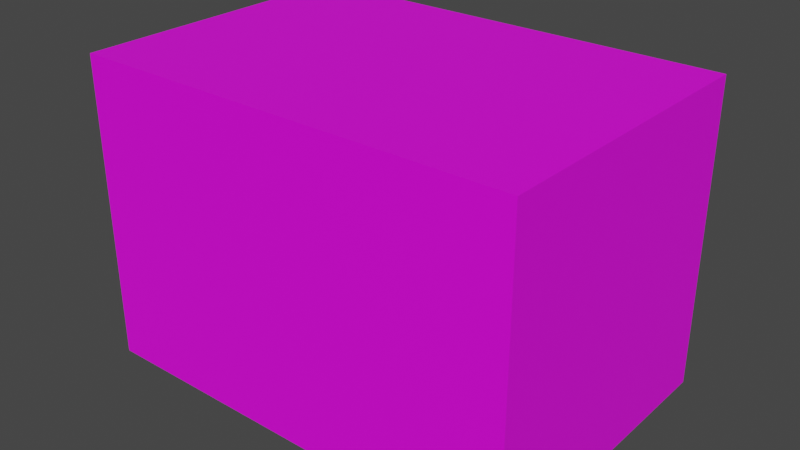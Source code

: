 # Source: 209_00B.blend  (saved by Blender 2.93.21; exported with 4.5.12 LTS)
import bpy
from mathutils import Matrix  # noqa: F401  (used for matrix-valued properties, if any)

bpy.ops.wm.read_factory_settings(use_empty=True)
scene = bpy.context.scene
scene.name = 'Scene'

# ---- collections
col_collection = bpy.data.collections.new('Collection'); scene.collection.children.link(col_collection)

# ---- images (referenced by path relative to the original .blend; pixels are not part of the script)
import os
ASSET_DIR = os.environ.get("B2B_ASSET_DIR", "")  # directory of the original .blend (textures are referenced by path, not embedded)
HERE = os.path.dirname(os.path.abspath(__file__))  # packed textures are extracted next to this script under _unpacked/

def load_image(name, relpath, width, height, colorspace="sRGB"):
    """Load a texture the original file referenced (path relative to the .blend, or extracted next to this script)."""
    p = next((c for c in (os.path.join(HERE, relpath), os.path.join(ASSET_DIR, relpath)) if relpath and os.path.exists(c)), "")
    if p:
        img = bpy.data.images.load(p, check_existing=True)
        img.name = name
    else:  # same state as the original file: an image datablock whose file is absent (Cycles renders it pink)
        img = bpy.data.images.new(name, width, height)
        img.source = "FILE"
        img.filepath = "//" + (relpath or name)
    img.colorspace_settings.name = colorspace
    return img
img_209_00b_jpg = load_image('209_00B.jpg', 'imgs/209_00B.jpg', 1024, 1024, 'sRGB')

# ---- materials (node trees are filled in below, after node groups)
mat_material = bpy.data.materials.new('material')
mat_material.use_transparent_shadow = False

# ---- material node trees
mat_material.use_nodes = True; mat_material.node_tree.nodes.clear()
_N = mat_material.node_tree.nodes; _L = mat_material.node_tree.links
n0 = _N.new('ShaderNodeBsdfPrincipled'); n0.name = 'Principled BSDF'; n0.location = (10, 300)
n0.distribution = 'GGX'
n0.subsurface_method = 'BURLEY'
n0.inputs[3].default_value = 1.45
n0.inputs[27].default_value = (0.0, 0.0, 0.0, 1.0)
n0.inputs[28].default_value = 1.0
n1 = _N.new('ShaderNodeOutputMaterial'); n1.name = 'Material Output'; n1.location = (300, 300)
n2 = _N.new('ShaderNodeTexImage'); n2.name = 'Image Texture'; n2.location = (-300, 200)
n2.image = img_209_00b_jpg
_L.new(n0.outputs[0], n1.inputs[0])
_L.new(n2.outputs[0], n0.inputs[0])
n1.is_active_output = True

# ---- world
world_world = bpy.data.worlds.new('World'); scene.world = world_world
world_world.use_nodes = True; world_world.node_tree.nodes.clear()
_N = world_world.node_tree.nodes; _L = world_world.node_tree.links
n0 = _N.new('ShaderNodeOutputWorld'); n0.name = 'World Output'; n0.location = (300, 300)
n1 = _N.new('ShaderNodeBackground'); n1.name = 'Background'; n1.location = (10, 300)
n1.inputs[0].default_value = (0.05088, 0.05088, 0.05088, 1.0)
_L.new(n1.outputs[0], n0.inputs[0])
n0.is_active_output = True
world_world.color = (0.05088, 0.05088, 0.05088)
world_world.use_sun_shadow = False
world_world.sun_shadow_jitter_overblur = 0.0

# ---- meshes
me_cube_001 = bpy.data.meshes.new('Cube.001')
me_cube_001.from_pydata([(-161.4, -109.1, -110.7), (-161.4, -109.1, 110.7), (-161.4, 109.1, -110.7), (-161.4, 109.1, 110.7), (161.4, -109.1, -110.7), (161.4, -109.1, 110.7), (161.4, 109.1, -110.7), (161.4, 109.1, 110.7)], [], [(0, 1, 3, 2), (2, 3, 7, 6), (6, 7, 5, 4), (4, 5, 1, 0), (2, 6, 4, 0), (7, 3, 1, 5)])
_uv = me_cube_001.uv_layers.new(name='UVMap')
_uv.uv.foreach_set('vector', [0.0, 0.5, 0.0, 0.0, 0.5, 0.0, 0.5, 0.5, 0.5, 0.0, 0.5, 1.0, 1.0, 1.0, 1.0, 0.0, 0.0, 0.5, 0.0, 1.0, 0.5, 1.0, 0.5, 0.5, 0.5, 0.0, 0.5, 1.0, 1.0, 1.0, 1.0, 0.0, 0.125, 0.5, 0.375, 0.5, 0.375, 0.75, 0.125, 0.75, 0.625, 0.5, 0.875, 0.5, 0.875, 0.75, 0.625, 0.75])
me_cube_001.materials.append(mat_material)
me_cube_001.use_remesh_fix_poles = True
me_cube_001.use_remesh_preserve_attributes = False
me_cube_001.update()

# ---- objects
ob_cube = bpy.data.objects.new('Cube', me_cube_001)

# ---- transforms, parenting, visibility, modifiers, constraints
ob_cube.location = (0.0, 0.0, 0.0)

# ---- collection membership
col_collection.objects.link(ob_cube)

# ---- scene / render settings (as saved in the file)
scene.frame_start = 1; scene.frame_end = 250; scene.frame_set(1)
scene.render.engine = 'BLENDER_EEVEE_NEXT'
scene.cycles.use_denoising = False
scene.cycles.samples = 128
scene.cycles.sampling_pattern = 'TABULATED_SOBOL'
scene.cycles.use_adaptive_sampling = False
scene.cycles.use_light_tree = False
scene.view_settings.view_transform = 'Filmic'
bpy.context.view_layer.update()

# ---- added for rendering (the .blend has no active camera and no usable light): camera, sun
cam_auto = bpy.data.cameras.new('AutoCamera')
cam_auto.lens = 50.0
cam_auto.sensor_width = 36.0
cam_auto.clip_end = 7277.49
ob_auto_camera = bpy.data.objects.new('AutoCamera', cam_auto)
scene.collection.objects.link(ob_auto_camera)
ob_auto_camera.location = (414.674, -497.608, 331.739)
ob_auto_camera.rotation_euler = (1.09748, -7.21219e-08, 0.694738)
scene.camera = ob_auto_camera
light_auto_sun = bpy.data.lights.new('AutoSun', 'SUN')
light_auto_sun.energy = 3.0
light_auto_sun.angle = 0.0523599
ob_auto_sun = bpy.data.objects.new('AutoSun', light_auto_sun)
scene.collection.objects.link(ob_auto_sun)
ob_auto_sun.rotation_euler = (0.872665, 0.174533, 0.523599)
bpy.context.view_layer.update()
